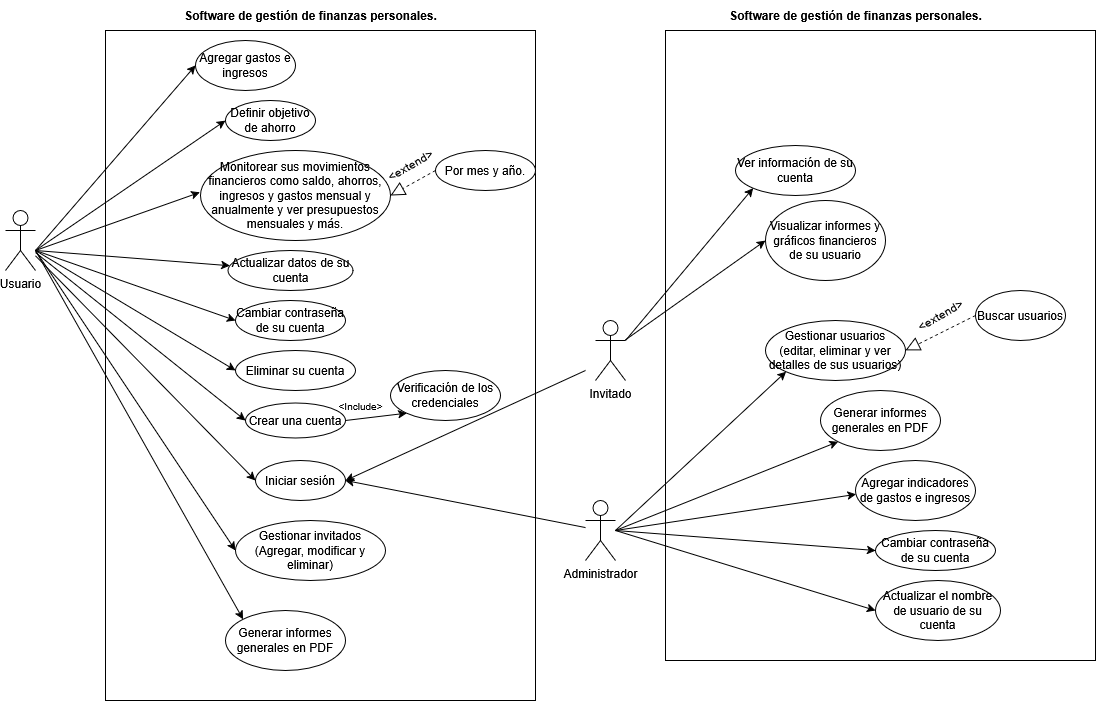

The diagram above was exported from draw.io. Its source (the exported page's mxGraphModel, read from the mxfile embedded in the PNG):
<mxGraphModel dx="2045" dy="683" grid="1" gridSize="10" guides="1" tooltips="1" connect="1" arrows="1" fold="1" page="1" pageScale="1" pageWidth="850" pageHeight="1100" math="0" shadow="0">
  <root>
    <mxCell id="0" />
    <mxCell id="1" parent="0" />
    <mxCell id="wgIFLr3hE7BaZ-poNYTo-15" value="" style="endArrow=diamondThin;endFill=1;endSize=24;html=1;rounded=0;exitX=0.5;exitY=0;exitDx=0;exitDy=0;entryX=0.5;entryY=0;entryDx=0;entryDy=0;" edge="1" parent="1" source="wgIFLr3hE7BaZ-poNYTo-10">
      <mxGeometry width="160" relative="1" as="geometry">
        <mxPoint x="140" y="300" as="sourcePoint" />
        <mxPoint x="45" y="270" as="targetPoint" />
        <Array as="points">
          <mxPoint x="270" y="230" />
          <mxPoint x="45" y="230" />
        </Array>
      </mxGeometry>
    </mxCell>
    <mxCell id="wgIFLr3hE7BaZ-poNYTo-138" value="" style="endArrow=diamondThin;endFill=1;endSize=24;html=1;rounded=0;exitX=0.5;exitY=0;exitDx=0;exitDy=0;entryX=0.5;entryY=0;entryDx=0;entryDy=0;" edge="1" parent="1" source="wgIFLr3hE7BaZ-poNYTo-133">
      <mxGeometry width="160" relative="1" as="geometry">
        <mxPoint x="140" y="300" as="sourcePoint" />
        <mxPoint x="45" y="270" as="targetPoint" />
        <Array as="points">
          <mxPoint x="270" y="230" />
          <mxPoint x="45" y="230" />
        </Array>
      </mxGeometry>
    </mxCell>
    <mxCell id="wgIFLr3hE7BaZ-poNYTo-262" value="" style="endArrow=diamondThin;endFill=1;endSize=24;html=1;rounded=0;exitX=0.5;exitY=0;exitDx=0;exitDy=0;entryX=0.5;entryY=0;entryDx=0;entryDy=0;" edge="1" parent="1" source="wgIFLr3hE7BaZ-poNYTo-255">
      <mxGeometry width="160" relative="1" as="geometry">
        <mxPoint x="140" y="300" as="sourcePoint" />
        <mxPoint x="45" y="270" as="targetPoint" />
        <Array as="points">
          <mxPoint x="270" y="230" />
          <mxPoint x="45" y="230" />
        </Array>
      </mxGeometry>
    </mxCell>
    <mxCell id="wgIFLr3hE7BaZ-poNYTo-742" value="Usuario" style="shape=umlActor;verticalLabelPosition=bottom;verticalAlign=top;html=1;outlineConnect=0;" vertex="1" parent="1">
      <mxGeometry x="-40" y="240" width="30" height="60" as="geometry" />
    </mxCell>
    <mxCell id="wgIFLr3hE7BaZ-poNYTo-743" value="" style="rounded=0;whiteSpace=wrap;html=1;" vertex="1" parent="1">
      <mxGeometry x="60" y="60" width="430" height="670" as="geometry" />
    </mxCell>
    <mxCell id="wgIFLr3hE7BaZ-poNYTo-744" value="Crear una cuenta" style="ellipse;whiteSpace=wrap;html=1;" vertex="1" parent="1">
      <mxGeometry x="200" y="432.5" width="100" height="35" as="geometry" />
    </mxCell>
    <mxCell id="wgIFLr3hE7BaZ-poNYTo-745" value="" style="endArrow=classic;html=1;rounded=0;entryX=0;entryY=0.5;entryDx=0;entryDy=0;" edge="1" parent="1" source="wgIFLr3hE7BaZ-poNYTo-742" target="wgIFLr3hE7BaZ-poNYTo-744">
      <mxGeometry width="50" height="50" relative="1" as="geometry">
        <mxPoint x="20" y="300" as="sourcePoint" />
        <mxPoint x="270" y="350" as="targetPoint" />
      </mxGeometry>
    </mxCell>
    <mxCell id="wgIFLr3hE7BaZ-poNYTo-746" value="Iniciar sesión " style="ellipse;whiteSpace=wrap;html=1;" vertex="1" parent="1">
      <mxGeometry x="210" y="490" width="90" height="40" as="geometry" />
    </mxCell>
    <mxCell id="wgIFLr3hE7BaZ-poNYTo-747" value="Agregar gastos e ingresos" style="ellipse;whiteSpace=wrap;html=1;" vertex="1" parent="1">
      <mxGeometry x="150" y="70" width="100" height="50" as="geometry" />
    </mxCell>
    <mxCell id="wgIFLr3hE7BaZ-poNYTo-748" value="Definir objetivo de ahorro" style="ellipse;whiteSpace=wrap;html=1;" vertex="1" parent="1">
      <mxGeometry x="180" y="130" width="90" height="40" as="geometry" />
    </mxCell>
    <mxCell id="wgIFLr3hE7BaZ-poNYTo-749" value="" style="endArrow=classic;html=1;rounded=0;entryX=0;entryY=0.5;entryDx=0;entryDy=0;" edge="1" parent="1" target="wgIFLr3hE7BaZ-poNYTo-747">
      <mxGeometry width="50" height="50" relative="1" as="geometry">
        <mxPoint x="-10" y="280" as="sourcePoint" />
        <mxPoint x="270" y="330" as="targetPoint" />
      </mxGeometry>
    </mxCell>
    <mxCell id="wgIFLr3hE7BaZ-poNYTo-750" value="" style="endArrow=classic;html=1;rounded=0;entryX=0;entryY=0.5;entryDx=0;entryDy=0;" edge="1" parent="1" target="wgIFLr3hE7BaZ-poNYTo-748">
      <mxGeometry width="50" height="50" relative="1" as="geometry">
        <mxPoint x="-10" y="280" as="sourcePoint" />
        <mxPoint x="270" y="330" as="targetPoint" />
      </mxGeometry>
    </mxCell>
    <mxCell id="wgIFLr3hE7BaZ-poNYTo-751" value="Monitorear sus movimientos financieros como saldo, ahorros, ingresos y gastos mensual y anualmente y ver presupuestos mensuales y más." style="ellipse;whiteSpace=wrap;html=1;" vertex="1" parent="1">
      <mxGeometry x="155" y="180" width="190" height="90" as="geometry" />
    </mxCell>
    <mxCell id="wgIFLr3hE7BaZ-poNYTo-752" value="Cambiar contraseña de su cuenta" style="ellipse;whiteSpace=wrap;html=1;" vertex="1" parent="1">
      <mxGeometry x="190" y="330" width="110" height="40" as="geometry" />
    </mxCell>
    <mxCell id="wgIFLr3hE7BaZ-poNYTo-753" value="Eliminar su cuenta" style="ellipse;whiteSpace=wrap;html=1;" vertex="1" parent="1">
      <mxGeometry x="190" y="380" width="120" height="40" as="geometry" />
    </mxCell>
    <mxCell id="wgIFLr3hE7BaZ-poNYTo-754" value="" style="endArrow=classic;html=1;rounded=0;" edge="1" parent="1" source="wgIFLr3hE7BaZ-poNYTo-755">
      <mxGeometry width="50" height="50" relative="1" as="geometry">
        <mxPoint x="-10" y="280" as="sourcePoint" />
        <mxPoint x="270" y="300" as="targetPoint" />
      </mxGeometry>
    </mxCell>
    <mxCell id="wgIFLr3hE7BaZ-poNYTo-755" value="Actualizar datos de su cuenta" style="ellipse;whiteSpace=wrap;html=1;" vertex="1" parent="1">
      <mxGeometry x="182.5" y="280" width="125" height="40" as="geometry" />
    </mxCell>
    <mxCell id="wgIFLr3hE7BaZ-poNYTo-756" value="" style="endArrow=classic;html=1;rounded=0;entryX=-0.003;entryY=0.465;entryDx=0;entryDy=0;entryPerimeter=0;" edge="1" parent="1" target="wgIFLr3hE7BaZ-poNYTo-751">
      <mxGeometry width="50" height="50" relative="1" as="geometry">
        <mxPoint x="-10" y="280" as="sourcePoint" />
        <mxPoint x="270" y="300" as="targetPoint" />
      </mxGeometry>
    </mxCell>
    <mxCell id="wgIFLr3hE7BaZ-poNYTo-757" value="" style="endArrow=classic;html=1;rounded=0;" edge="1" parent="1" target="wgIFLr3hE7BaZ-poNYTo-755">
      <mxGeometry width="50" height="50" relative="1" as="geometry">
        <mxPoint x="-10" y="280" as="sourcePoint" />
        <mxPoint x="270" y="300" as="targetPoint" />
      </mxGeometry>
    </mxCell>
    <mxCell id="wgIFLr3hE7BaZ-poNYTo-758" value="" style="endArrow=classic;html=1;rounded=0;entryX=0;entryY=0.5;entryDx=0;entryDy=0;" edge="1" parent="1" target="wgIFLr3hE7BaZ-poNYTo-752">
      <mxGeometry width="50" height="50" relative="1" as="geometry">
        <mxPoint x="-10" y="280" as="sourcePoint" />
        <mxPoint x="270" y="300" as="targetPoint" />
      </mxGeometry>
    </mxCell>
    <mxCell id="wgIFLr3hE7BaZ-poNYTo-759" value="" style="endArrow=classic;html=1;rounded=0;entryX=0;entryY=0.5;entryDx=0;entryDy=0;" edge="1" parent="1" target="wgIFLr3hE7BaZ-poNYTo-753">
      <mxGeometry width="50" height="50" relative="1" as="geometry">
        <mxPoint x="-10" y="280" as="sourcePoint" />
        <mxPoint x="120" y="360" as="targetPoint" />
      </mxGeometry>
    </mxCell>
    <mxCell id="wgIFLr3hE7BaZ-poNYTo-760" value="Verificación de los credenciales" style="ellipse;whiteSpace=wrap;html=1;" vertex="1" parent="1">
      <mxGeometry x="345" y="400" width="110" height="50" as="geometry" />
    </mxCell>
    <mxCell id="wgIFLr3hE7BaZ-poNYTo-761" value="" style="endArrow=classic;html=1;rounded=0;entryX=0;entryY=1;entryDx=0;entryDy=0;exitX=1;exitY=0.5;exitDx=0;exitDy=0;" edge="1" parent="1" source="wgIFLr3hE7BaZ-poNYTo-744" target="wgIFLr3hE7BaZ-poNYTo-760">
      <mxGeometry width="50" height="50" relative="1" as="geometry">
        <mxPoint x="220" y="480" as="sourcePoint" />
        <mxPoint x="270" y="430" as="targetPoint" />
      </mxGeometry>
    </mxCell>
    <mxCell id="wgIFLr3hE7BaZ-poNYTo-762" value="&lt;font style=&quot;font-size: 10px;&quot;&gt;&amp;lt;Include&amp;gt;&lt;/font&gt;" style="text;html=1;align=center;verticalAlign=middle;resizable=0;points=[];autosize=1;strokeColor=none;fillColor=none;" vertex="1" parent="1">
      <mxGeometry x="280" y="420" width="70" height="30" as="geometry" />
    </mxCell>
    <mxCell id="wgIFLr3hE7BaZ-poNYTo-763" value="" style="endArrow=classic;html=1;rounded=0;entryX=0;entryY=0.5;entryDx=0;entryDy=0;" edge="1" parent="1" source="wgIFLr3hE7BaZ-poNYTo-742" target="wgIFLr3hE7BaZ-poNYTo-746">
      <mxGeometry width="50" height="50" relative="1" as="geometry">
        <mxPoint x="-10" y="280" as="sourcePoint" />
        <mxPoint x="210" y="468" as="targetPoint" />
      </mxGeometry>
    </mxCell>
    <mxCell id="wgIFLr3hE7BaZ-poNYTo-764" value="Administrador" style="shape=umlActor;verticalLabelPosition=bottom;verticalAlign=top;html=1;outlineConnect=0;" vertex="1" parent="1">
      <mxGeometry x="540" y="530" width="30" height="60" as="geometry" />
    </mxCell>
    <mxCell id="wgIFLr3hE7BaZ-poNYTo-765" value="" style="endArrow=classic;html=1;rounded=0;entryX=1;entryY=0.5;entryDx=0;entryDy=0;" edge="1" parent="1" source="wgIFLr3hE7BaZ-poNYTo-764" target="wgIFLr3hE7BaZ-poNYTo-746">
      <mxGeometry width="50" height="50" relative="1" as="geometry">
        <mxPoint x="520" y="570" as="sourcePoint" />
        <mxPoint x="430" y="480" as="targetPoint" />
      </mxGeometry>
    </mxCell>
    <mxCell id="wgIFLr3hE7BaZ-poNYTo-766" value="" style="rounded=0;whiteSpace=wrap;html=1;" vertex="1" parent="1">
      <mxGeometry x="620" y="60" width="430" height="630" as="geometry" />
    </mxCell>
    <mxCell id="wgIFLr3hE7BaZ-poNYTo-767" value="Gestionar usuarios (editar, eliminar y ver detalles de sus usuarios)" style="ellipse;whiteSpace=wrap;html=1;" vertex="1" parent="1">
      <mxGeometry x="720" y="350" width="140" height="60" as="geometry" />
    </mxCell>
    <mxCell id="wgIFLr3hE7BaZ-poNYTo-768" value="Generar informes generales en PDF" style="ellipse;whiteSpace=wrap;html=1;" vertex="1" parent="1">
      <mxGeometry x="775" y="420" width="120" height="60" as="geometry" />
    </mxCell>
    <mxCell id="wgIFLr3hE7BaZ-poNYTo-769" value="Agregar indicadores de gastos e ingresos" style="ellipse;whiteSpace=wrap;html=1;" vertex="1" parent="1">
      <mxGeometry x="810" y="490" width="120" height="60" as="geometry" />
    </mxCell>
    <mxCell id="wgIFLr3hE7BaZ-poNYTo-770" value="Cambiar contraseña de su cuenta" style="ellipse;whiteSpace=wrap;html=1;" vertex="1" parent="1">
      <mxGeometry x="830" y="560" width="120" height="40" as="geometry" />
    </mxCell>
    <mxCell id="wgIFLr3hE7BaZ-poNYTo-771" value="" style="endArrow=classic;html=1;rounded=0;entryX=0;entryY=1;entryDx=0;entryDy=0;" edge="1" parent="1" target="wgIFLr3hE7BaZ-poNYTo-767">
      <mxGeometry width="50" height="50" relative="1" as="geometry">
        <mxPoint x="570" y="560" as="sourcePoint" />
        <mxPoint x="730" y="370" as="targetPoint" />
      </mxGeometry>
    </mxCell>
    <mxCell id="wgIFLr3hE7BaZ-poNYTo-772" value="" style="endArrow=classic;html=1;rounded=0;entryX=0;entryY=1;entryDx=0;entryDy=0;" edge="1" parent="1" target="wgIFLr3hE7BaZ-poNYTo-768">
      <mxGeometry width="50" height="50" relative="1" as="geometry">
        <mxPoint x="570" y="560" as="sourcePoint" />
        <mxPoint x="690" y="391" as="targetPoint" />
      </mxGeometry>
    </mxCell>
    <mxCell id="wgIFLr3hE7BaZ-poNYTo-773" value="" style="endArrow=classic;html=1;rounded=0;entryX=0.004;entryY=0.564;entryDx=0;entryDy=0;entryPerimeter=0;" edge="1" parent="1" target="wgIFLr3hE7BaZ-poNYTo-769">
      <mxGeometry width="50" height="50" relative="1" as="geometry">
        <mxPoint x="570" y="560" as="sourcePoint" />
        <mxPoint x="737" y="466" as="targetPoint" />
      </mxGeometry>
    </mxCell>
    <mxCell id="wgIFLr3hE7BaZ-poNYTo-774" value="" style="endArrow=classic;html=1;rounded=0;entryX=0;entryY=0.5;entryDx=0;entryDy=0;" edge="1" parent="1" target="wgIFLr3hE7BaZ-poNYTo-770">
      <mxGeometry width="50" height="50" relative="1" as="geometry">
        <mxPoint x="570" y="560" as="sourcePoint" />
        <mxPoint x="730" y="524" as="targetPoint" />
      </mxGeometry>
    </mxCell>
    <mxCell id="wgIFLr3hE7BaZ-poNYTo-775" value="Invitado" style="shape=umlActor;verticalLabelPosition=bottom;verticalAlign=top;html=1;outlineConnect=0;" vertex="1" parent="1">
      <mxGeometry x="550" y="350" width="30" height="60" as="geometry" />
    </mxCell>
    <mxCell id="wgIFLr3hE7BaZ-poNYTo-776" value="Visualizar informes y gráficos financieros de su usuario" style="ellipse;whiteSpace=wrap;html=1;" vertex="1" parent="1">
      <mxGeometry x="720" y="230" width="120" height="80" as="geometry" />
    </mxCell>
    <mxCell id="wgIFLr3hE7BaZ-poNYTo-777" value="" style="endArrow=classic;html=1;rounded=0;entryX=0;entryY=0.5;entryDx=0;entryDy=0;" edge="1" parent="1" source="wgIFLr3hE7BaZ-poNYTo-775" target="wgIFLr3hE7BaZ-poNYTo-776">
      <mxGeometry width="50" height="50" relative="1" as="geometry">
        <mxPoint x="710" y="350" as="sourcePoint" />
        <mxPoint x="760" y="300" as="targetPoint" />
      </mxGeometry>
    </mxCell>
    <mxCell id="wgIFLr3hE7BaZ-poNYTo-778" value="Gestionar invitados (Agregar, modificar y eliminar)" style="ellipse;whiteSpace=wrap;html=1;" vertex="1" parent="1">
      <mxGeometry x="190" y="550" width="150" height="60" as="geometry" />
    </mxCell>
    <mxCell id="wgIFLr3hE7BaZ-poNYTo-779" value="" style="endArrow=classic;html=1;rounded=0;entryX=0;entryY=0.5;entryDx=0;entryDy=0;" edge="1" parent="1" target="wgIFLr3hE7BaZ-poNYTo-778">
      <mxGeometry width="50" height="50" relative="1" as="geometry">
        <mxPoint x="-10" y="280" as="sourcePoint" />
        <mxPoint x="410" y="390" as="targetPoint" />
      </mxGeometry>
    </mxCell>
    <mxCell id="wgIFLr3hE7BaZ-poNYTo-780" value="" style="endArrow=classic;html=1;rounded=0;entryX=1;entryY=0.5;entryDx=0;entryDy=0;" edge="1" parent="1" target="wgIFLr3hE7BaZ-poNYTo-746">
      <mxGeometry width="50" height="50" relative="1" as="geometry">
        <mxPoint x="540" y="400" as="sourcePoint" />
        <mxPoint x="670" y="370" as="targetPoint" />
      </mxGeometry>
    </mxCell>
    <mxCell id="wgIFLr3hE7BaZ-poNYTo-781" value="Buscar usuarios" style="ellipse;whiteSpace=wrap;html=1;" vertex="1" parent="1">
      <mxGeometry x="930" y="320" width="90" height="50" as="geometry" />
    </mxCell>
    <mxCell id="wgIFLr3hE7BaZ-poNYTo-782" value="&amp;lt;extend&amp;gt;" style="text;html=1;align=center;verticalAlign=middle;resizable=0;points=[];autosize=1;strokeColor=none;fillColor=none;rotation=-30;" vertex="1" parent="1">
      <mxGeometry x="860" y="330" width="70" height="30" as="geometry" />
    </mxCell>
    <mxCell id="wgIFLr3hE7BaZ-poNYTo-783" value="Por mes y año." style="ellipse;whiteSpace=wrap;html=1;" vertex="1" parent="1">
      <mxGeometry x="390" y="180" width="100" height="40" as="geometry" />
    </mxCell>
    <mxCell id="wgIFLr3hE7BaZ-poNYTo-784" value="&amp;lt;extend&amp;gt;" style="text;html=1;align=center;verticalAlign=middle;resizable=0;points=[];autosize=1;strokeColor=none;fillColor=none;rotation=-30;" vertex="1" parent="1">
      <mxGeometry x="330" y="180" width="70" height="30" as="geometry" />
    </mxCell>
    <mxCell id="wgIFLr3hE7BaZ-poNYTo-785" value="" style="endArrow=block;dashed=1;endFill=0;endSize=12;html=1;rounded=0;exitX=0;exitY=0.5;exitDx=0;exitDy=0;entryX=1;entryY=0.5;entryDx=0;entryDy=0;" edge="1" parent="1" source="wgIFLr3hE7BaZ-poNYTo-783" target="wgIFLr3hE7BaZ-poNYTo-751">
      <mxGeometry width="160" relative="1" as="geometry">
        <mxPoint x="390" y="340" as="sourcePoint" />
        <mxPoint x="550" y="340" as="targetPoint" />
      </mxGeometry>
    </mxCell>
    <mxCell id="wgIFLr3hE7BaZ-poNYTo-786" value="" style="endArrow=block;dashed=1;endFill=0;endSize=12;html=1;rounded=0;exitX=0;exitY=0.5;exitDx=0;exitDy=0;entryX=1;entryY=0.5;entryDx=0;entryDy=0;" edge="1" parent="1" source="wgIFLr3hE7BaZ-poNYTo-781" target="wgIFLr3hE7BaZ-poNYTo-767">
      <mxGeometry width="160" relative="1" as="geometry">
        <mxPoint x="540" y="340" as="sourcePoint" />
        <mxPoint x="700" y="340" as="targetPoint" />
      </mxGeometry>
    </mxCell>
    <mxCell id="wgIFLr3hE7BaZ-poNYTo-787" value="&lt;b&gt;Software de gestión de finanzas personales.&lt;/b&gt;" style="text;html=1;align=center;verticalAlign=middle;resizable=0;points=[];autosize=1;strokeColor=none;fillColor=none;" vertex="1" parent="1">
      <mxGeometry x="125" y="30" width="280" height="30" as="geometry" />
    </mxCell>
    <mxCell id="wgIFLr3hE7BaZ-poNYTo-788" value="&lt;b&gt;Software de gestión de finanzas personales.&lt;/b&gt;" style="text;html=1;align=center;verticalAlign=middle;resizable=0;points=[];autosize=1;strokeColor=none;fillColor=none;" vertex="1" parent="1">
      <mxGeometry x="670" y="30" width="280" height="30" as="geometry" />
    </mxCell>
    <mxCell id="wgIFLr3hE7BaZ-poNYTo-789" value="Ver información de su cuenta" style="ellipse;whiteSpace=wrap;html=1;" vertex="1" parent="1">
      <mxGeometry x="690" y="175" width="120" height="50" as="geometry" />
    </mxCell>
    <mxCell id="wgIFLr3hE7BaZ-poNYTo-790" value="" style="endArrow=classic;html=1;rounded=0;entryX=0;entryY=1;entryDx=0;entryDy=0;" edge="1" parent="1" target="wgIFLr3hE7BaZ-poNYTo-789">
      <mxGeometry width="50" height="50" relative="1" as="geometry">
        <mxPoint x="580" y="370" as="sourcePoint" />
        <mxPoint x="730" y="280" as="targetPoint" />
      </mxGeometry>
    </mxCell>
    <mxCell id="wgIFLr3hE7BaZ-poNYTo-791" value="Actualizar el nombre de usuario de su cuenta" style="ellipse;whiteSpace=wrap;html=1;" vertex="1" parent="1">
      <mxGeometry x="830" y="610" width="125" height="60" as="geometry" />
    </mxCell>
    <mxCell id="wgIFLr3hE7BaZ-poNYTo-792" value="" style="endArrow=classic;html=1;rounded=0;entryX=0;entryY=0.5;entryDx=0;entryDy=0;" edge="1" parent="1" target="wgIFLr3hE7BaZ-poNYTo-791">
      <mxGeometry width="50" height="50" relative="1" as="geometry">
        <mxPoint x="570" y="560" as="sourcePoint" />
        <mxPoint x="840" y="590" as="targetPoint" />
      </mxGeometry>
    </mxCell>
    <mxCell id="wgIFLr3hE7BaZ-poNYTo-793" value="Generar informes generales en PDF" style="ellipse;whiteSpace=wrap;html=1;" vertex="1" parent="1">
      <mxGeometry x="180" y="640" width="120" height="60" as="geometry" />
    </mxCell>
    <mxCell id="wgIFLr3hE7BaZ-poNYTo-794" value="" style="endArrow=classic;html=1;rounded=0;entryX=0;entryY=0;entryDx=0;entryDy=0;" edge="1" parent="1" target="wgIFLr3hE7BaZ-poNYTo-793">
      <mxGeometry width="50" height="50" relative="1" as="geometry">
        <mxPoint x="-10" y="280" as="sourcePoint" />
        <mxPoint x="200" y="590" as="targetPoint" />
      </mxGeometry>
    </mxCell>
  </root>
</mxGraphModel>